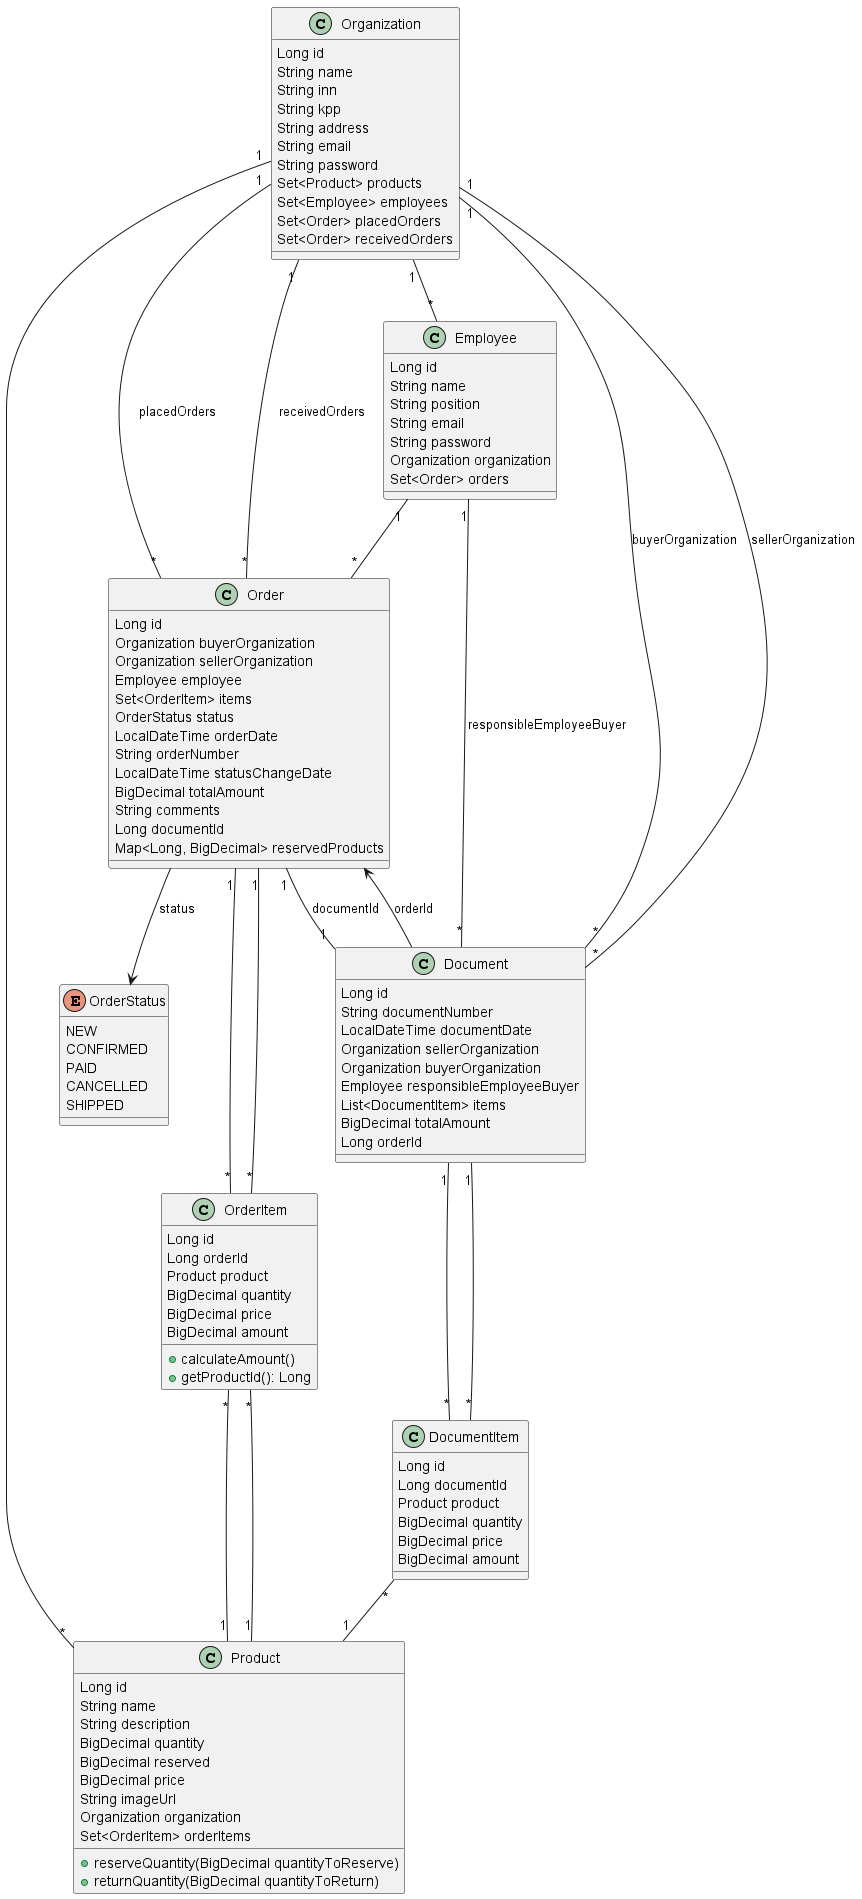

The diagram above was rendered by PlantUML. Its source (embedded in the PNG):
@startuml

class Organization {
    Long id
    String name
    String inn
    String kpp
    String address
    String email
    String password
    Set<Product> products
    Set<Employee> employees
    Set<Order> placedOrders
    Set<Order> receivedOrders
}

class Employee {
    Long id
    String name
    String position
    String email
    String password
    Organization organization
    Set<Order> orders
}

class Product {
    Long id
    String name
    String description
    BigDecimal quantity
    BigDecimal reserved
    BigDecimal price
    String imageUrl
    Organization organization
    Set<OrderItem> orderItems
    +reserveQuantity(BigDecimal quantityToReserve)
    +returnQuantity(BigDecimal quantityToReturn)
}

class Order {
    Long id
    Organization buyerOrganization
    Organization sellerOrganization
    Employee employee
    Set<OrderItem> items
    OrderStatus status
    LocalDateTime orderDate
    String orderNumber
    LocalDateTime statusChangeDate
    BigDecimal totalAmount
    String comments
    Long documentId
    Map<Long, BigDecimal> reservedProducts
}

class OrderItem {
    Long id
    Long orderId
    Product product
    BigDecimal quantity
    BigDecimal price
    BigDecimal amount
    +calculateAmount()
    +getProductId(): Long
}

class Document {
    Long id
    String documentNumber
    LocalDateTime documentDate
    Organization sellerOrganization
    Organization buyerOrganization
    Employee responsibleEmployeeBuyer
    List<DocumentItem> items
    BigDecimal totalAmount
    Long orderId
}

class DocumentItem {
    Long id
    Long documentId
    Product product
    BigDecimal quantity
    BigDecimal price
    BigDecimal amount
}

enum OrderStatus {
    NEW
    CONFIRMED
    PAID
    CANCELLED
    SHIPPED
}

Organization "1" -- "*" Employee
Organization "1" -- "*" Product
Organization "1" -- "*" Order : placedOrders
Organization "1" -- "*" Order : receivedOrders
Employee "1" -- "*" Order
Product "1" -- "*" OrderItem
Order "1" -- "*" OrderItem
OrderItem "*" -- "1" Order
OrderItem "*" -- "1" Product
Document "1" -- "*" DocumentItem
DocumentItem "*" -- "1" Document
DocumentItem "*" -- "1" Product
Order --> OrderStatus : status
Order "1" -- "1" Document : documentId
Document --> Order : orderId
Document "*" -- "1" Organization : buyerOrganization
Document "*" -- "1" Organization : sellerOrganization
Document "*" -- "1" Employee : responsibleEmployeeBuyer

@enduml